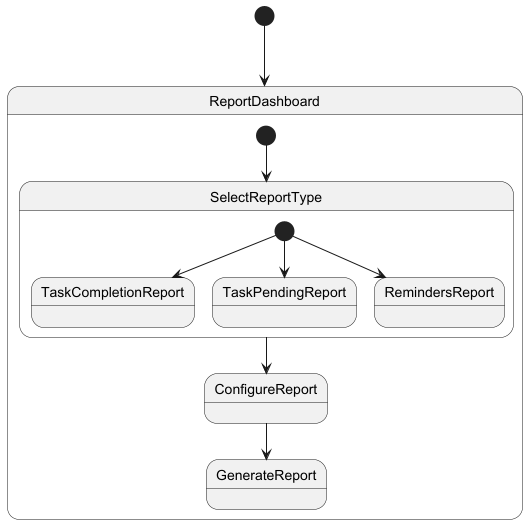

The diagram above was rendered by PlantUML. Its source (embedded in the PNG):
@startuml Reporting System State Diagram

[*] --> ReportDashboard

state ReportDashboard {
    [*] --> SelectReportType
    SelectReportType --> ConfigureReport
    ConfigureReport --> GenerateReport
}

state SelectReportType {
    [*] --> TaskCompletionReport
    [*] --> TaskPendingReport
    [*] --> RemindersReport
}

@enduml